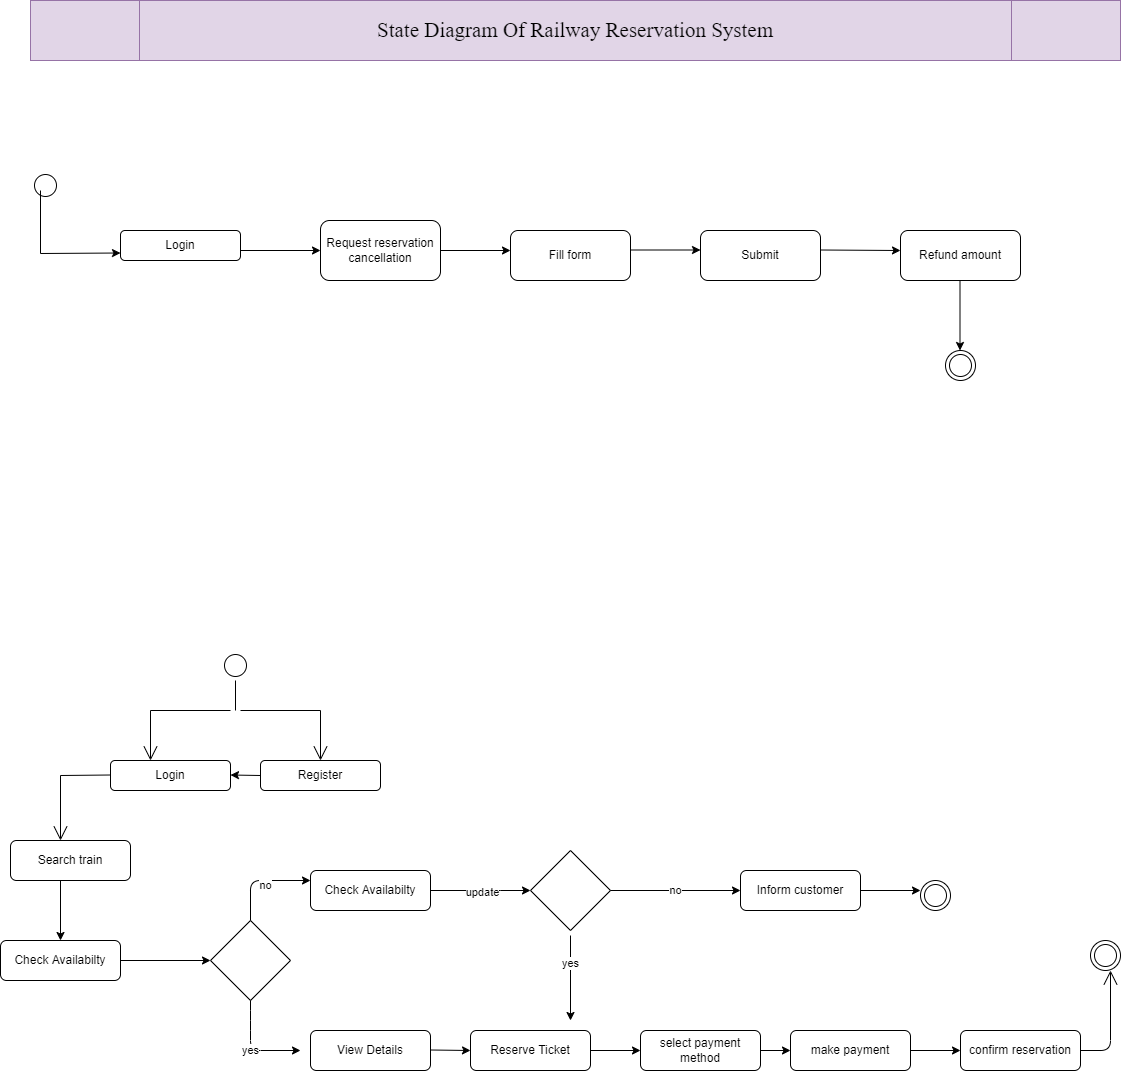

The diagram above was exported from draw.io. Its source (the exported page's mxGraphModel, read from the mxfile embedded in the PNG):
<mxGraphModel dx="868" dy="425" grid="1" gridSize="10" guides="1" tooltips="1" connect="1" arrows="1" fold="1" page="1" pageScale="1" pageWidth="850" pageHeight="1100" math="0" shadow="0">
  <root>
    <mxCell id="0" />
    <mxCell id="1" parent="0" />
    <mxCell id="Eem9zSwhbNnmy91gLYZK-78" value="" style="ellipse;html=1;shape=endState;fontStyle=0;" parent="1" vertex="1">
      <mxGeometry x="955" y="560" width="30" height="30" as="geometry" />
    </mxCell>
    <mxCell id="Eem9zSwhbNnmy91gLYZK-79" value="" style="ellipse;html=1;shape=startState;fontStyle=0;" parent="1" vertex="1">
      <mxGeometry x="40" y="380" width="30" height="30" as="geometry" />
    </mxCell>
    <mxCell id="Eem9zSwhbNnmy91gLYZK-80" value="Login" style="rounded=1;whiteSpace=wrap;html=1;fontStyle=0;" parent="1" vertex="1">
      <mxGeometry x="130" y="440" width="120" height="30" as="geometry" />
    </mxCell>
    <mxCell id="Eem9zSwhbNnmy91gLYZK-81" value="Request reservation cancellation" style="rounded=1;whiteSpace=wrap;html=1;fontStyle=0;" parent="1" vertex="1">
      <mxGeometry x="330" y="430" width="120" height="60" as="geometry" />
    </mxCell>
    <mxCell id="Eem9zSwhbNnmy91gLYZK-82" value="" style="endArrow=classic;html=1;rounded=0;fontStyle=0;" parent="1" edge="1">
      <mxGeometry width="50" height="50" relative="1" as="geometry">
        <mxPoint x="450" y="460" as="sourcePoint" />
        <mxPoint x="520" y="460" as="targetPoint" />
      </mxGeometry>
    </mxCell>
    <mxCell id="Eem9zSwhbNnmy91gLYZK-83" value="Fill form" style="rounded=1;whiteSpace=wrap;html=1;fontStyle=0;" parent="1" vertex="1">
      <mxGeometry x="520" y="440" width="120" height="50" as="geometry" />
    </mxCell>
    <mxCell id="Eem9zSwhbNnmy91gLYZK-84" value="" style="endArrow=classic;html=1;rounded=0;fontStyle=0;" parent="1" edge="1">
      <mxGeometry width="50" height="50" relative="1" as="geometry">
        <mxPoint x="640" y="459.5" as="sourcePoint" />
        <mxPoint x="710" y="459.5" as="targetPoint" />
      </mxGeometry>
    </mxCell>
    <mxCell id="Eem9zSwhbNnmy91gLYZK-85" value="Submit" style="rounded=1;whiteSpace=wrap;html=1;fontStyle=0;" parent="1" vertex="1">
      <mxGeometry x="710" y="440" width="120" height="50" as="geometry" />
    </mxCell>
    <mxCell id="Eem9zSwhbNnmy91gLYZK-86" value="Refund amount" style="rounded=1;whiteSpace=wrap;html=1;fontStyle=0;" parent="1" vertex="1">
      <mxGeometry x="910" y="440" width="120" height="50" as="geometry" />
    </mxCell>
    <mxCell id="Eem9zSwhbNnmy91gLYZK-87" value="" style="endArrow=classic;html=1;rounded=0;fontStyle=0;" parent="1" edge="1">
      <mxGeometry width="50" height="50" relative="1" as="geometry">
        <mxPoint x="830" y="459.5" as="sourcePoint" />
        <mxPoint x="910" y="460" as="targetPoint" />
      </mxGeometry>
    </mxCell>
    <mxCell id="Eem9zSwhbNnmy91gLYZK-88" value="" style="endArrow=classic;html=1;rounded=0;fontStyle=0;" parent="1" edge="1">
      <mxGeometry width="50" height="50" relative="1" as="geometry">
        <mxPoint x="969.5" y="490" as="sourcePoint" />
        <mxPoint x="969.5" y="560" as="targetPoint" />
      </mxGeometry>
    </mxCell>
    <mxCell id="Eem9zSwhbNnmy91gLYZK-89" value="" style="endArrow=classic;html=1;rounded=0;entryX=0;entryY=0.5;entryDx=0;entryDy=0;fontStyle=0;" parent="1" target="Eem9zSwhbNnmy91gLYZK-81" edge="1">
      <mxGeometry width="50" height="50" relative="1" as="geometry">
        <mxPoint x="250" y="460" as="sourcePoint" />
        <mxPoint x="250" y="459.5" as="targetPoint" />
      </mxGeometry>
    </mxCell>
    <mxCell id="Eem9zSwhbNnmy91gLYZK-90" value="" style="endArrow=classic;html=1;rounded=0;entryX=0;entryY=0.75;entryDx=0;entryDy=0;fontStyle=0;" parent="1" target="Eem9zSwhbNnmy91gLYZK-80" edge="1">
      <mxGeometry width="50" height="50" relative="1" as="geometry">
        <mxPoint x="50" y="400" as="sourcePoint" />
        <mxPoint x="80" y="500" as="targetPoint" />
        <Array as="points">
          <mxPoint x="50" y="463" />
        </Array>
      </mxGeometry>
    </mxCell>
    <mxCell id="Eem9zSwhbNnmy91gLYZK-91" value="" style="ellipse;html=1;shape=startState;fontStyle=0;" parent="1" vertex="1">
      <mxGeometry x="230" y="860" width="30" height="30" as="geometry" />
    </mxCell>
    <mxCell id="Eem9zSwhbNnmy91gLYZK-92" value="" style="endArrow=open;endFill=1;endSize=12;html=1;rounded=0;fontStyle=0;" parent="1" edge="1">
      <mxGeometry width="160" relative="1" as="geometry">
        <mxPoint x="250" y="919.9999999999998" as="sourcePoint" />
        <mxPoint x="330" y="969.9999999999998" as="targetPoint" />
        <Array as="points">
          <mxPoint x="330" y="920" />
        </Array>
      </mxGeometry>
    </mxCell>
    <mxCell id="Eem9zSwhbNnmy91gLYZK-93" value="" style="endArrow=open;endFill=1;endSize=12;html=1;rounded=0;fontStyle=0;" parent="1" edge="1">
      <mxGeometry width="160" relative="1" as="geometry">
        <mxPoint x="240" y="920" as="sourcePoint" />
        <mxPoint x="160" y="969.9999999999998" as="targetPoint" />
        <Array as="points">
          <mxPoint x="160" y="920" />
        </Array>
      </mxGeometry>
    </mxCell>
    <mxCell id="Eem9zSwhbNnmy91gLYZK-94" value="Register" style="rounded=1;whiteSpace=wrap;html=1;fontStyle=0;" parent="1" vertex="1">
      <mxGeometry x="270" y="970" width="120" height="30" as="geometry" />
    </mxCell>
    <mxCell id="Eem9zSwhbNnmy91gLYZK-95" value="Login" style="rounded=1;whiteSpace=wrap;html=1;fontStyle=0;" parent="1" vertex="1">
      <mxGeometry x="120" y="970" width="120" height="30" as="geometry" />
    </mxCell>
    <mxCell id="Eem9zSwhbNnmy91gLYZK-96" value="" style="endArrow=classic;html=1;rounded=0;exitX=0;exitY=0.5;exitDx=0;exitDy=0;fontStyle=0;" parent="1" source="Eem9zSwhbNnmy91gLYZK-94" edge="1">
      <mxGeometry width="50" height="50" relative="1" as="geometry">
        <mxPoint x="260" y="985" as="sourcePoint" />
        <mxPoint x="240" y="984.5" as="targetPoint" />
      </mxGeometry>
    </mxCell>
    <mxCell id="Eem9zSwhbNnmy91gLYZK-97" value="" style="endArrow=open;endFill=1;endSize=12;html=1;rounded=0;fontStyle=0;" parent="1" edge="1">
      <mxGeometry width="160" relative="1" as="geometry">
        <mxPoint x="120" y="984.5" as="sourcePoint" />
        <mxPoint x="70" y="1050" as="targetPoint" />
        <Array as="points">
          <mxPoint x="70" y="985" />
        </Array>
      </mxGeometry>
    </mxCell>
    <mxCell id="Eem9zSwhbNnmy91gLYZK-98" value="Search train" style="rounded=1;whiteSpace=wrap;html=1;fontStyle=0;" parent="1" vertex="1">
      <mxGeometry x="20" y="1050" width="120" height="40" as="geometry" />
    </mxCell>
    <mxCell id="Eem9zSwhbNnmy91gLYZK-99" value="" style="endArrow=classic;html=1;rounded=1;sketch=0;curved=0;fontStyle=0;" parent="1" edge="1">
      <mxGeometry width="50" height="50" relative="1" as="geometry">
        <mxPoint x="70" y="1090" as="sourcePoint" />
        <mxPoint x="70" y="1150" as="targetPoint" />
      </mxGeometry>
    </mxCell>
    <mxCell id="Eem9zSwhbNnmy91gLYZK-100" value="Check Availabilty" style="rounded=1;whiteSpace=wrap;html=1;fontStyle=0;" parent="1" vertex="1">
      <mxGeometry x="10" y="1150" width="120" height="40" as="geometry" />
    </mxCell>
    <mxCell id="Eem9zSwhbNnmy91gLYZK-101" value="" style="endArrow=classic;html=1;rounded=1;sketch=0;curved=0;fontStyle=0;" parent="1" edge="1">
      <mxGeometry width="50" height="50" relative="1" as="geometry">
        <mxPoint x="130" y="1170" as="sourcePoint" />
        <mxPoint x="220" y="1170" as="targetPoint" />
      </mxGeometry>
    </mxCell>
    <mxCell id="Eem9zSwhbNnmy91gLYZK-102" value="" style="rhombus;whiteSpace=wrap;html=1;rounded=0;sketch=0;fontStyle=0;" parent="1" vertex="1">
      <mxGeometry x="220" y="1130" width="80" height="80" as="geometry" />
    </mxCell>
    <mxCell id="Eem9zSwhbNnmy91gLYZK-103" value="yes" style="endArrow=classic;html=1;rounded=1;sketch=0;curved=0;fontStyle=0;" parent="1" edge="1">
      <mxGeometry width="50" height="50" relative="1" as="geometry">
        <mxPoint x="260" y="1210" as="sourcePoint" />
        <mxPoint x="310" y="1260" as="targetPoint" />
        <Array as="points">
          <mxPoint x="260" y="1230" />
          <mxPoint x="260" y="1260" />
        </Array>
      </mxGeometry>
    </mxCell>
    <mxCell id="Eem9zSwhbNnmy91gLYZK-104" value="" style="endArrow=classic;html=1;rounded=1;sketch=0;curved=0;fontStyle=0;" parent="1" edge="1">
      <mxGeometry width="50" height="50" relative="1" as="geometry">
        <mxPoint x="260" y="1130" as="sourcePoint" />
        <mxPoint x="320" y="1090" as="targetPoint" />
        <Array as="points">
          <mxPoint x="260" y="1090" />
        </Array>
      </mxGeometry>
    </mxCell>
    <mxCell id="Eem9zSwhbNnmy91gLYZK-105" value="no" style="edgeLabel;html=1;align=center;verticalAlign=middle;resizable=0;points=[];fontStyle=0;" parent="Eem9zSwhbNnmy91gLYZK-104" vertex="1" connectable="0">
      <mxGeometry x="0.072" y="-4" relative="1" as="geometry">
        <mxPoint as="offset" />
      </mxGeometry>
    </mxCell>
    <mxCell id="Eem9zSwhbNnmy91gLYZK-106" value="Check Availabilty" style="rounded=1;whiteSpace=wrap;html=1;fontStyle=0;" parent="1" vertex="1">
      <mxGeometry x="320" y="1080" width="120" height="40" as="geometry" />
    </mxCell>
    <mxCell id="Eem9zSwhbNnmy91gLYZK-107" value="Inform customer" style="rounded=1;whiteSpace=wrap;html=1;fontStyle=0;" parent="1" vertex="1">
      <mxGeometry x="750" y="1080" width="120" height="40" as="geometry" />
    </mxCell>
    <mxCell id="Eem9zSwhbNnmy91gLYZK-108" value="View Details" style="rounded=1;whiteSpace=wrap;html=1;fontStyle=0;" parent="1" vertex="1">
      <mxGeometry x="320" y="1240" width="120" height="40" as="geometry" />
    </mxCell>
    <mxCell id="Eem9zSwhbNnmy91gLYZK-109" value="Reserve Ticket" style="rounded=1;whiteSpace=wrap;html=1;fontStyle=0;" parent="1" vertex="1">
      <mxGeometry x="480" y="1240" width="120" height="40" as="geometry" />
    </mxCell>
    <mxCell id="Eem9zSwhbNnmy91gLYZK-110" value="select payment method" style="rounded=1;whiteSpace=wrap;html=1;fontStyle=0;" parent="1" vertex="1">
      <mxGeometry x="650" y="1240" width="120" height="40" as="geometry" />
    </mxCell>
    <mxCell id="Eem9zSwhbNnmy91gLYZK-111" value="make payment" style="rounded=1;whiteSpace=wrap;html=1;fontStyle=0;" parent="1" vertex="1">
      <mxGeometry x="800" y="1240" width="120" height="40" as="geometry" />
    </mxCell>
    <mxCell id="Eem9zSwhbNnmy91gLYZK-112" value="confirm reservation" style="rounded=1;whiteSpace=wrap;html=1;fontStyle=0;" parent="1" vertex="1">
      <mxGeometry x="970" y="1240" width="120" height="40" as="geometry" />
    </mxCell>
    <mxCell id="Eem9zSwhbNnmy91gLYZK-113" value="" style="rhombus;whiteSpace=wrap;html=1;rounded=0;sketch=0;fontStyle=0;" parent="1" vertex="1">
      <mxGeometry x="540" y="1060" width="80" height="80" as="geometry" />
    </mxCell>
    <mxCell id="Eem9zSwhbNnmy91gLYZK-114" value="" style="endArrow=classic;html=1;rounded=1;sketch=0;curved=0;exitX=1;exitY=0.5;exitDx=0;exitDy=0;entryX=0;entryY=0.5;entryDx=0;entryDy=0;fontStyle=0;" parent="1" source="Eem9zSwhbNnmy91gLYZK-106" target="Eem9zSwhbNnmy91gLYZK-113" edge="1">
      <mxGeometry width="50" height="50" relative="1" as="geometry">
        <mxPoint x="480" y="1190" as="sourcePoint" />
        <mxPoint x="530" y="1140" as="targetPoint" />
        <Array as="points">
          <mxPoint x="500" y="1100" />
        </Array>
      </mxGeometry>
    </mxCell>
    <mxCell id="Eem9zSwhbNnmy91gLYZK-115" value="update" style="edgeLabel;html=1;align=center;verticalAlign=middle;resizable=0;points=[];fontStyle=0;" parent="Eem9zSwhbNnmy91gLYZK-114" vertex="1" connectable="0">
      <mxGeometry x="0.016" y="-1" relative="1" as="geometry">
        <mxPoint as="offset" />
      </mxGeometry>
    </mxCell>
    <mxCell id="Eem9zSwhbNnmy91gLYZK-116" value="no" style="endArrow=classic;html=1;rounded=1;sketch=0;curved=0;entryX=0;entryY=0.5;entryDx=0;entryDy=0;fontStyle=0;" parent="1" target="Eem9zSwhbNnmy91gLYZK-107" edge="1">
      <mxGeometry width="50" height="50" relative="1" as="geometry">
        <mxPoint x="620" y="1100" as="sourcePoint" />
        <mxPoint x="670" y="1050" as="targetPoint" />
      </mxGeometry>
    </mxCell>
    <mxCell id="Eem9zSwhbNnmy91gLYZK-117" value="" style="endArrow=classic;html=1;rounded=1;sketch=0;curved=0;fontStyle=0;" parent="1" edge="1">
      <mxGeometry width="50" height="50" relative="1" as="geometry">
        <mxPoint x="580" y="1145" as="sourcePoint" />
        <mxPoint x="580" y="1230" as="targetPoint" />
        <Array as="points" />
      </mxGeometry>
    </mxCell>
    <mxCell id="Eem9zSwhbNnmy91gLYZK-118" value="yes" style="edgeLabel;html=1;align=center;verticalAlign=middle;resizable=0;points=[];fontStyle=0;" parent="Eem9zSwhbNnmy91gLYZK-117" vertex="1" connectable="0">
      <mxGeometry x="-0.3533" y="-1" relative="1" as="geometry">
        <mxPoint as="offset" />
      </mxGeometry>
    </mxCell>
    <mxCell id="Eem9zSwhbNnmy91gLYZK-119" value="" style="endArrow=classic;html=1;rounded=1;sketch=0;curved=0;fontStyle=0;" parent="1" edge="1">
      <mxGeometry width="50" height="50" relative="1" as="geometry">
        <mxPoint x="440" y="1259.5" as="sourcePoint" />
        <mxPoint x="480" y="1260" as="targetPoint" />
      </mxGeometry>
    </mxCell>
    <mxCell id="Eem9zSwhbNnmy91gLYZK-120" value="" style="endArrow=classic;html=1;rounded=1;sketch=0;curved=0;exitX=1;exitY=0.5;exitDx=0;exitDy=0;fontStyle=0;" parent="1" source="Eem9zSwhbNnmy91gLYZK-109" edge="1">
      <mxGeometry width="50" height="50" relative="1" as="geometry">
        <mxPoint x="610" y="1259.5" as="sourcePoint" />
        <mxPoint x="650" y="1260" as="targetPoint" />
      </mxGeometry>
    </mxCell>
    <mxCell id="Eem9zSwhbNnmy91gLYZK-121" value="" style="endArrow=classic;html=1;rounded=1;sketch=0;curved=0;fontStyle=0;" parent="1" edge="1">
      <mxGeometry width="50" height="50" relative="1" as="geometry">
        <mxPoint x="770" y="1260" as="sourcePoint" />
        <mxPoint x="800" y="1260" as="targetPoint" />
      </mxGeometry>
    </mxCell>
    <mxCell id="Eem9zSwhbNnmy91gLYZK-122" value="" style="endArrow=classic;html=1;rounded=1;sketch=0;curved=0;fontStyle=0;" parent="1" edge="1">
      <mxGeometry width="50" height="50" relative="1" as="geometry">
        <mxPoint x="870" y="1100" as="sourcePoint" />
        <mxPoint x="930" y="1100" as="targetPoint" />
      </mxGeometry>
    </mxCell>
    <mxCell id="Eem9zSwhbNnmy91gLYZK-123" value="" style="ellipse;html=1;shape=endState;rounded=0;sketch=0;fontStyle=0;" parent="1" vertex="1">
      <mxGeometry x="930" y="1090" width="30" height="30" as="geometry" />
    </mxCell>
    <mxCell id="Eem9zSwhbNnmy91gLYZK-124" value="" style="endArrow=open;endFill=1;endSize=12;html=1;rounded=1;sketch=0;curved=0;fontStyle=0;" parent="1" edge="1">
      <mxGeometry width="160" relative="1" as="geometry">
        <mxPoint x="1090" y="1260" as="sourcePoint" />
        <mxPoint x="1120" y="1180" as="targetPoint" />
        <Array as="points">
          <mxPoint x="1120" y="1260" />
        </Array>
      </mxGeometry>
    </mxCell>
    <mxCell id="Eem9zSwhbNnmy91gLYZK-125" value="" style="ellipse;html=1;shape=endState;rounded=0;sketch=0;fontStyle=0;" parent="1" vertex="1">
      <mxGeometry x="1100" y="1150" width="30" height="30" as="geometry" />
    </mxCell>
    <mxCell id="SV_kXURYzDleeAt7ebCT-3" value="" style="endArrow=classic;html=1;rounded=0;entryX=0;entryY=0.5;entryDx=0;entryDy=0;" parent="1" target="Eem9zSwhbNnmy91gLYZK-112" edge="1">
      <mxGeometry width="50" height="50" relative="1" as="geometry">
        <mxPoint x="920" y="1260" as="sourcePoint" />
        <mxPoint x="950" y="1160" as="targetPoint" />
      </mxGeometry>
    </mxCell>
    <mxCell id="4Rmphf_7MAl7WTdh8xJx-1" value="&lt;font face=&quot;Times New Roman&quot; style=&quot;font-size: 21px&quot;&gt;State Diagram Of Railway Reservation System&lt;/font&gt;" style="shape=process;whiteSpace=wrap;html=1;backgroundOutline=1;fillColor=#e1d5e7;strokeColor=#9673a6;" vertex="1" parent="1">
      <mxGeometry x="40" y="210" width="1090" height="60" as="geometry" />
    </mxCell>
    <mxCell id="4Rmphf_7MAl7WTdh8xJx-2" value="" style="endArrow=none;html=1;rounded=0;fontFamily=Times New Roman;fontSize=21;entryX=0.5;entryY=1;entryDx=0;entryDy=0;" edge="1" parent="1" target="Eem9zSwhbNnmy91gLYZK-91">
      <mxGeometry width="50" height="50" relative="1" as="geometry">
        <mxPoint x="245" y="920" as="sourcePoint" />
        <mxPoint x="390" y="990" as="targetPoint" />
      </mxGeometry>
    </mxCell>
  </root>
</mxGraphModel>